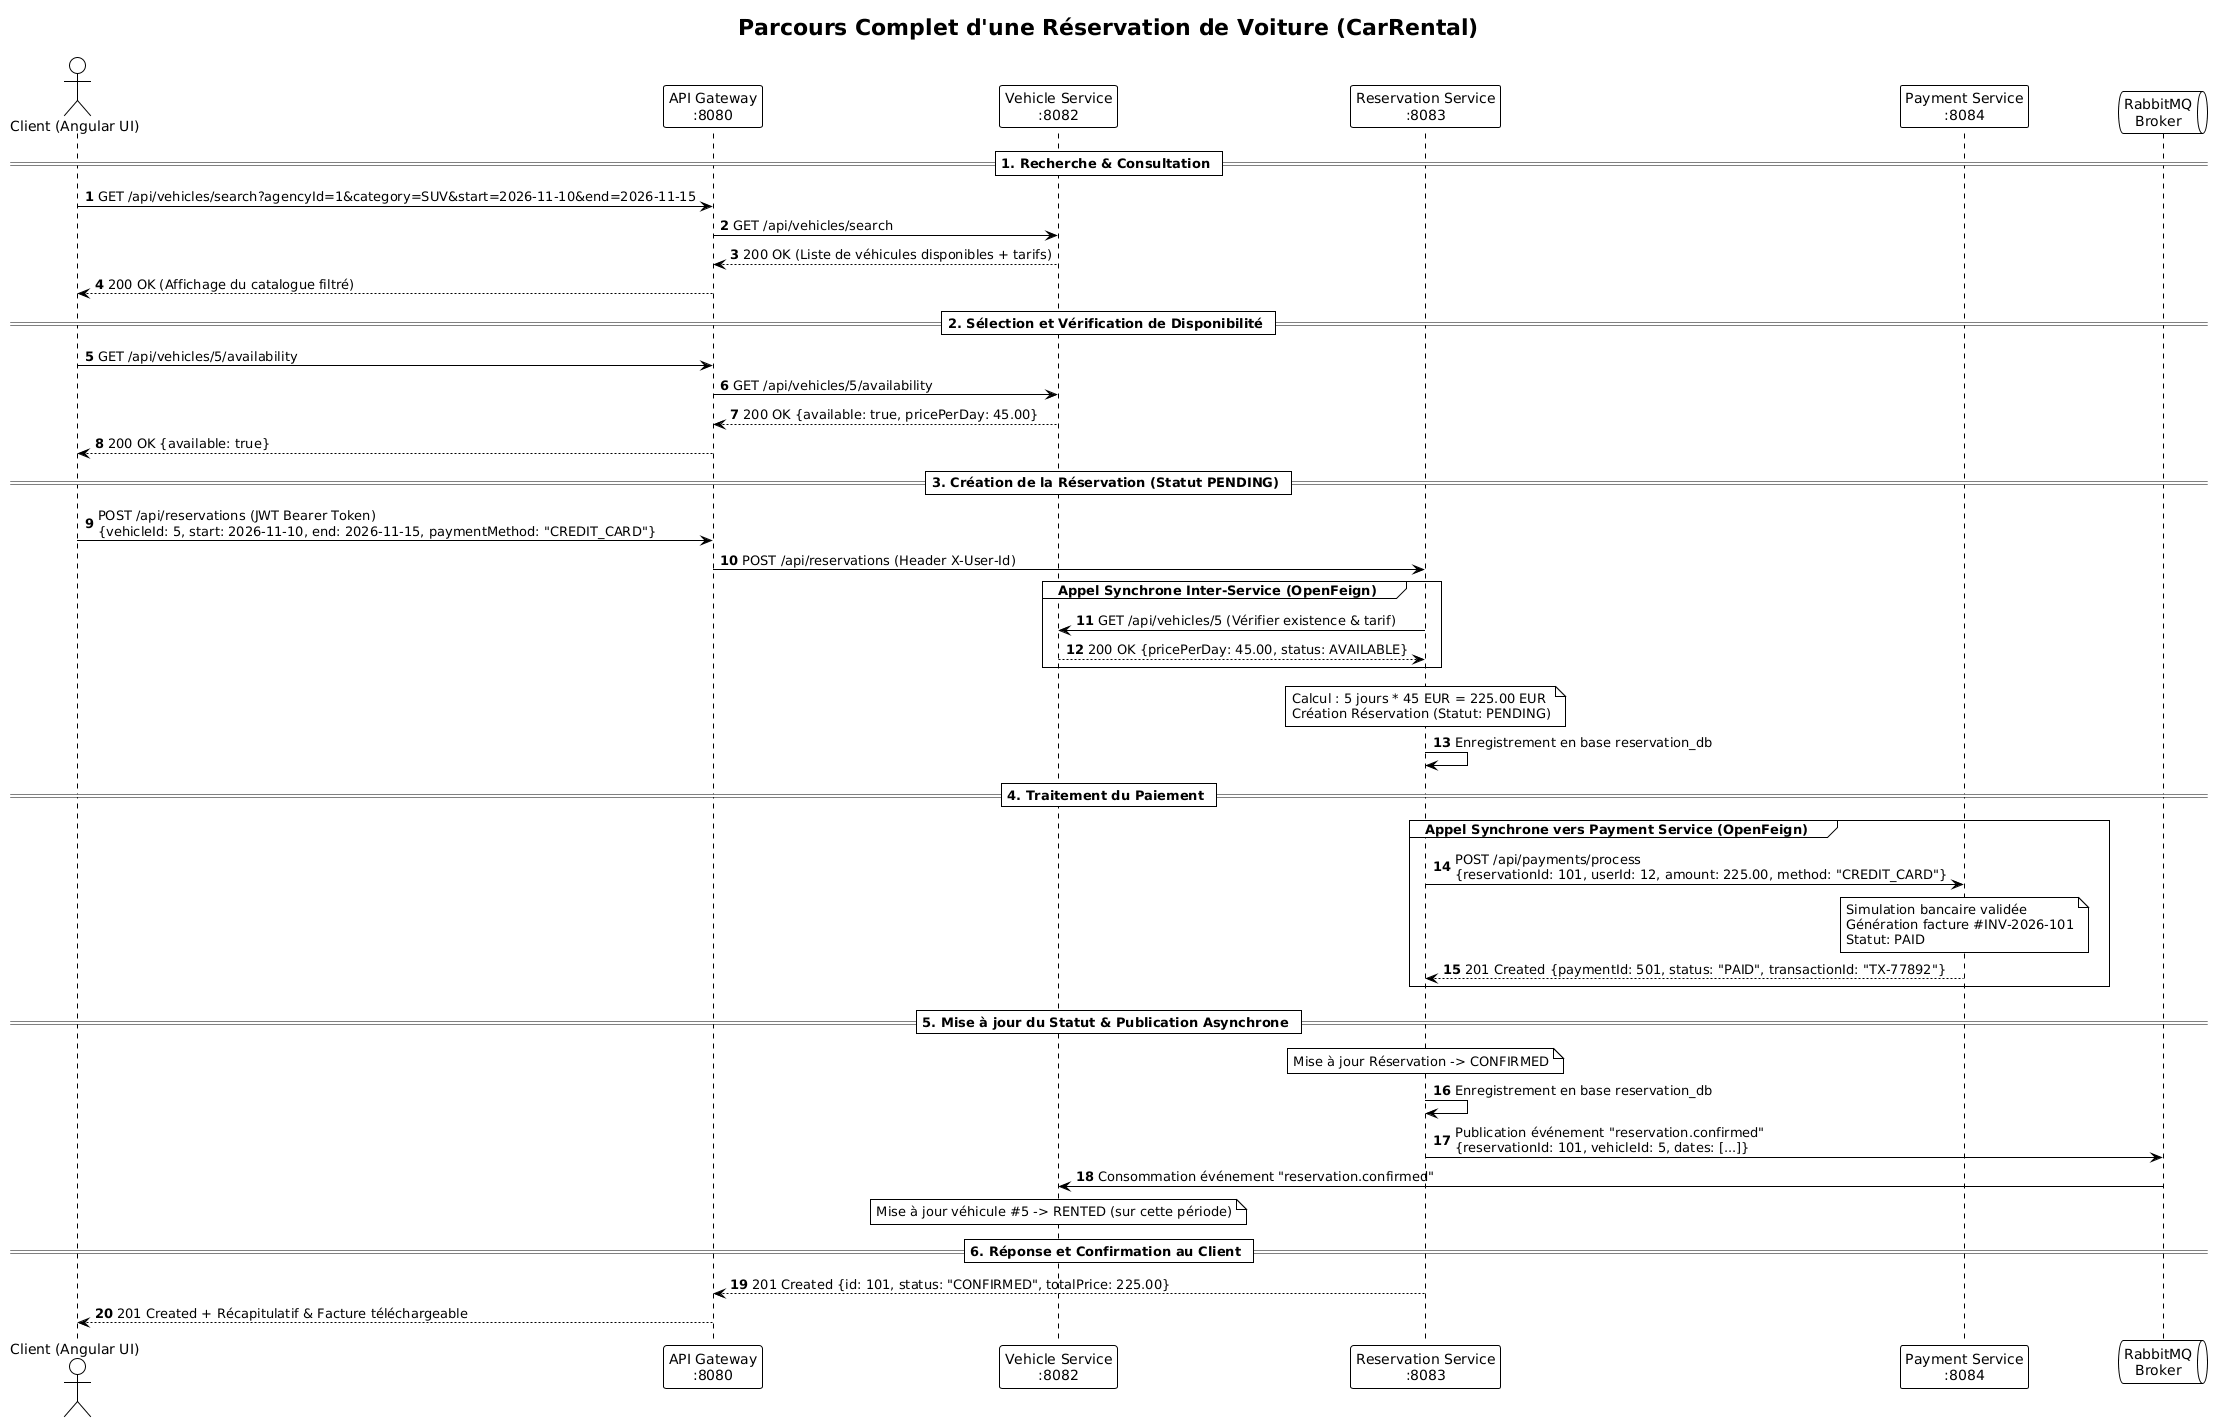

The diagram above was rendered by PlantUML. Its source (embedded in the PNG):
@startuml
!theme plain
autonumber
actor "Client (Angular UI)" as Client
participant "API Gateway\n:8080" as Gateway
participant "Vehicle Service\n:8082" as VehicleSrv
participant "Reservation Service\n:8083" as ResSrv
participant "Payment Service\n:8084" as PaySrv
queue "RabbitMQ\nBroker" as Broker

title Parcours Complet d'une Réservation de Voiture (CarRental)

== 1. Recherche & Consultation ==
Client -> Gateway : GET /api/vehicles/search?agencyId=1&category=SUV&start=2026-11-10&end=2026-11-15
Gateway -> VehicleSrv : GET /api/vehicles/search
VehicleSrv --> Gateway : 200 OK (Liste de véhicules disponibles + tarifs)
Gateway --> Client : 200 OK (Affichage du catalogue filtré)

== 2. Sélection et Vérification de Disponibilité ==
Client -> Gateway : GET /api/vehicles/5/availability
Gateway -> VehicleSrv : GET /api/vehicles/5/availability
VehicleSrv --> Gateway : 200 OK {available: true, pricePerDay: 45.00}
Gateway --> Client : 200 OK {available: true}

== 3. Création de la Réservation (Statut PENDING) ==
Client -> Gateway : POST /api/reservations (JWT Bearer Token)\n{vehicleId: 5, start: 2026-11-10, end: 2026-11-15, paymentMethod: "CREDIT_CARD"}
Gateway -> ResSrv : POST /api/reservations (Header X-User-Id)

group Appel Synchrone Inter-Service (OpenFeign)
    ResSrv -> VehicleSrv : GET /api/vehicles/5 (Vérifier existence & tarif)
    VehicleSrv --> ResSrv : 200 OK {pricePerDay: 45.00, status: AVAILABLE}
end

note over ResSrv : Calcul : 5 jours * 45 EUR = 225.00 EUR\nCréation Réservation (Statut: PENDING)
ResSrv -> ResSrv : Enregistrement en base reservation_db

== 4. Traitement du Paiement ==
group Appel Synchrone vers Payment Service (OpenFeign)
    ResSrv -> PaySrv : POST /api/payments/process\n{reservationId: 101, userId: 12, amount: 225.00, method: "CREDIT_CARD"}
    note over PaySrv : Simulation bancaire validée\nGénération facture #INV-2026-101\nStatut: PAID
    PaySrv --> ResSrv : 201 Created {paymentId: 501, status: "PAID", transactionId: "TX-77892"}
end

== 5. Mise à jour du Statut & Publication Asynchrone ==
note over ResSrv : Mise à jour Réservation -> CONFIRMED
ResSrv -> ResSrv : Enregistrement en base reservation_db

ResSrv -> Broker : Publication événement "reservation.confirmed"\n{reservationId: 101, vehicleId: 5, dates: [...]}

Broker -> VehicleSrv : Consommation événement "reservation.confirmed"
note over VehicleSrv : Mise à jour véhicule #5 -> RENTED (sur cette période)

== 6. Réponse et Confirmation au Client ==
ResSrv --> Gateway : 201 Created {id: 101, status: "CONFIRMED", totalPrice: 225.00}
Gateway --> Client : 201 Created + Récapitulatif & Facture téléchargeable
@enduml